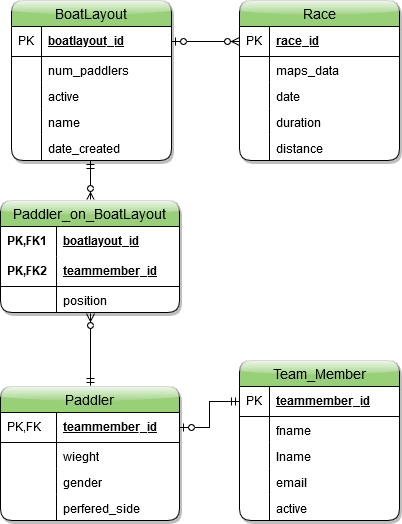

The diagram above was exported from draw.io. Its source (the exported page's mxGraphModel, read from the mxfile embedded in the PNG):
<mxGraphModel dx="460" dy="789" grid="1" gridSize="10" guides="1" tooltips="1" connect="1" arrows="1" fold="1" page="1" pageScale="1" pageWidth="850" pageHeight="1100" math="0" shadow="0">
  <root>
    <mxCell id="0" />
    <mxCell id="1" parent="0" />
    <mxCell id="-49ETT4S_6d7eyOzI578-1" value="BoatLayout" style="swimlane;fontStyle=0;childLayout=stackLayout;horizontal=1;startSize=26;fillColor=#97D077;horizontalStack=0;resizeParent=1;resizeParentMax=0;resizeLast=0;collapsible=1;marginBottom=0;swimlaneFillColor=#ffffff;align=center;fontSize=14;strokeColor=#000000;shadow=1;comic=0;glass=1;swimlaneLine=1;rounded=1;" parent="1" vertex="1">
      <mxGeometry x="52" y="40" width="160" height="160" as="geometry" />
    </mxCell>
    <mxCell id="-49ETT4S_6d7eyOzI578-2" value="boatlayout_id" style="shape=partialRectangle;top=0;left=0;right=0;bottom=1;align=left;verticalAlign=middle;fillColor=none;spacingLeft=34;spacingRight=4;overflow=hidden;rotatable=0;points=[[0,0.5],[1,0.5]];portConstraint=eastwest;dropTarget=0;fontStyle=5;fontSize=12;" parent="-49ETT4S_6d7eyOzI578-1" vertex="1">
      <mxGeometry y="26" width="160" height="30" as="geometry" />
    </mxCell>
    <mxCell id="-49ETT4S_6d7eyOzI578-3" value="PK" style="shape=partialRectangle;top=0;left=0;bottom=0;fillColor=none;align=left;verticalAlign=middle;spacingLeft=4;spacingRight=4;overflow=hidden;rotatable=0;points=[];portConstraint=eastwest;part=1;fontSize=12;" parent="-49ETT4S_6d7eyOzI578-2" vertex="1" connectable="0">
      <mxGeometry width="30" height="30" as="geometry" />
    </mxCell>
    <mxCell id="-49ETT4S_6d7eyOzI578-4" value="num_paddlers" style="shape=partialRectangle;top=0;left=0;right=0;bottom=0;align=left;verticalAlign=top;fillColor=none;spacingLeft=34;spacingRight=4;overflow=hidden;rotatable=0;points=[[0,0.5],[1,0.5]];portConstraint=eastwest;dropTarget=0;fontSize=12;" parent="-49ETT4S_6d7eyOzI578-1" vertex="1">
      <mxGeometry y="56" width="160" height="26" as="geometry" />
    </mxCell>
    <mxCell id="-49ETT4S_6d7eyOzI578-5" value="" style="shape=partialRectangle;top=0;left=0;bottom=0;fillColor=none;align=left;verticalAlign=top;spacingLeft=4;spacingRight=4;overflow=hidden;rotatable=0;points=[];portConstraint=eastwest;part=1;fontSize=12;" parent="-49ETT4S_6d7eyOzI578-4" vertex="1" connectable="0">
      <mxGeometry width="30" height="26" as="geometry" />
    </mxCell>
    <mxCell id="pTCvWA4dZa0MPrHXWqnE-1" value="active" style="shape=partialRectangle;top=0;left=0;right=0;bottom=0;align=left;verticalAlign=top;fillColor=none;spacingLeft=34;spacingRight=4;overflow=hidden;rotatable=0;points=[[0,0.5],[1,0.5]];portConstraint=eastwest;dropTarget=0;fontSize=12;" parent="-49ETT4S_6d7eyOzI578-1" vertex="1">
      <mxGeometry y="82" width="160" height="26" as="geometry" />
    </mxCell>
    <mxCell id="pTCvWA4dZa0MPrHXWqnE-2" value="" style="shape=partialRectangle;top=0;left=0;bottom=0;fillColor=none;align=left;verticalAlign=top;spacingLeft=4;spacingRight=4;overflow=hidden;rotatable=0;points=[];portConstraint=eastwest;part=1;fontSize=12;" parent="pTCvWA4dZa0MPrHXWqnE-1" vertex="1" connectable="0">
      <mxGeometry width="30" height="26" as="geometry" />
    </mxCell>
    <mxCell id="7sP3cc-ugmFk268qVmSY-1" value="name" style="shape=partialRectangle;top=0;left=0;right=0;bottom=0;align=left;verticalAlign=top;fillColor=none;spacingLeft=34;spacingRight=4;overflow=hidden;rotatable=0;points=[[0,0.5],[1,0.5]];portConstraint=eastwest;dropTarget=0;fontSize=12;" parent="-49ETT4S_6d7eyOzI578-1" vertex="1">
      <mxGeometry y="108" width="160" height="26" as="geometry" />
    </mxCell>
    <mxCell id="7sP3cc-ugmFk268qVmSY-2" value="" style="shape=partialRectangle;top=0;left=0;bottom=0;fillColor=none;align=left;verticalAlign=top;spacingLeft=4;spacingRight=4;overflow=hidden;rotatable=0;points=[];portConstraint=eastwest;part=1;fontSize=12;" parent="7sP3cc-ugmFk268qVmSY-1" vertex="1" connectable="0">
      <mxGeometry width="30" height="26" as="geometry" />
    </mxCell>
    <mxCell id="7sP3cc-ugmFk268qVmSY-3" value="date_created" style="shape=partialRectangle;top=0;left=0;right=0;bottom=0;align=left;verticalAlign=top;fillColor=none;spacingLeft=34;spacingRight=4;overflow=hidden;rotatable=0;points=[[0,0.5],[1,0.5]];portConstraint=eastwest;dropTarget=0;fontSize=12;" parent="-49ETT4S_6d7eyOzI578-1" vertex="1">
      <mxGeometry y="134" width="160" height="26" as="geometry" />
    </mxCell>
    <mxCell id="7sP3cc-ugmFk268qVmSY-4" value="" style="shape=partialRectangle;top=0;left=0;bottom=0;fillColor=none;align=left;verticalAlign=top;spacingLeft=4;spacingRight=4;overflow=hidden;rotatable=0;points=[];portConstraint=eastwest;part=1;fontSize=12;" parent="7sP3cc-ugmFk268qVmSY-3" vertex="1" connectable="0">
      <mxGeometry width="30" height="26" as="geometry" />
    </mxCell>
    <mxCell id="-49ETT4S_6d7eyOzI578-12" value="Race" style="swimlane;fontStyle=0;childLayout=stackLayout;horizontal=1;startSize=26;fillColor=#97D077;horizontalStack=0;resizeParent=1;resizeParentMax=0;resizeLast=0;collapsible=1;marginBottom=0;swimlaneFillColor=#ffffff;align=center;fontSize=14;strokeColor=#000000;shadow=1;rounded=1;glass=1;" parent="1" vertex="1">
      <mxGeometry x="280" y="40" width="160" height="160" as="geometry" />
    </mxCell>
    <mxCell id="-49ETT4S_6d7eyOzI578-13" value="race_id" style="shape=partialRectangle;top=0;left=0;right=0;bottom=1;align=left;verticalAlign=middle;fillColor=none;spacingLeft=34;spacingRight=4;overflow=hidden;rotatable=0;points=[[0,0.5],[1,0.5]];portConstraint=eastwest;dropTarget=0;fontStyle=5;fontSize=12;" parent="-49ETT4S_6d7eyOzI578-12" vertex="1">
      <mxGeometry y="26" width="160" height="30" as="geometry" />
    </mxCell>
    <mxCell id="-49ETT4S_6d7eyOzI578-14" value="PK" style="shape=partialRectangle;top=0;left=0;bottom=0;fillColor=none;align=left;verticalAlign=middle;spacingLeft=4;spacingRight=4;overflow=hidden;rotatable=0;points=[];portConstraint=eastwest;part=1;fontSize=12;" parent="-49ETT4S_6d7eyOzI578-13" vertex="1" connectable="0">
      <mxGeometry width="30" height="30" as="geometry" />
    </mxCell>
    <mxCell id="-49ETT4S_6d7eyOzI578-15" value="maps_data" style="shape=partialRectangle;top=0;left=0;right=0;bottom=0;align=left;verticalAlign=top;fillColor=none;spacingLeft=34;spacingRight=4;overflow=hidden;rotatable=0;points=[[0,0.5],[1,0.5]];portConstraint=eastwest;dropTarget=0;fontSize=12;" parent="-49ETT4S_6d7eyOzI578-12" vertex="1">
      <mxGeometry y="56" width="160" height="26" as="geometry" />
    </mxCell>
    <mxCell id="-49ETT4S_6d7eyOzI578-16" value="" style="shape=partialRectangle;top=0;left=0;bottom=0;fillColor=none;align=left;verticalAlign=top;spacingLeft=4;spacingRight=4;overflow=hidden;rotatable=0;points=[];portConstraint=eastwest;part=1;fontSize=12;" parent="-49ETT4S_6d7eyOzI578-15" vertex="1" connectable="0">
      <mxGeometry width="30" height="26" as="geometry" />
    </mxCell>
    <mxCell id="-49ETT4S_6d7eyOzI578-17" value="date" style="shape=partialRectangle;top=0;left=0;right=0;bottom=0;align=left;verticalAlign=top;fillColor=none;spacingLeft=34;spacingRight=4;overflow=hidden;rotatable=0;points=[[0,0.5],[1,0.5]];portConstraint=eastwest;dropTarget=0;fontSize=12;" parent="-49ETT4S_6d7eyOzI578-12" vertex="1">
      <mxGeometry y="82" width="160" height="26" as="geometry" />
    </mxCell>
    <mxCell id="-49ETT4S_6d7eyOzI578-18" value="" style="shape=partialRectangle;top=0;left=0;bottom=0;fillColor=none;align=left;verticalAlign=top;spacingLeft=4;spacingRight=4;overflow=hidden;rotatable=0;points=[];portConstraint=eastwest;part=1;fontSize=12;" parent="-49ETT4S_6d7eyOzI578-17" vertex="1" connectable="0">
      <mxGeometry width="30" height="26" as="geometry" />
    </mxCell>
    <mxCell id="-49ETT4S_6d7eyOzI578-19" value="duration" style="shape=partialRectangle;top=0;left=0;right=0;bottom=0;align=left;verticalAlign=top;fillColor=none;spacingLeft=34;spacingRight=4;overflow=hidden;rotatable=0;points=[[0,0.5],[1,0.5]];portConstraint=eastwest;dropTarget=0;fontSize=12;" parent="-49ETT4S_6d7eyOzI578-12" vertex="1">
      <mxGeometry y="108" width="160" height="26" as="geometry" />
    </mxCell>
    <mxCell id="-49ETT4S_6d7eyOzI578-20" value="" style="shape=partialRectangle;top=0;left=0;bottom=0;fillColor=none;align=left;verticalAlign=top;spacingLeft=4;spacingRight=4;overflow=hidden;rotatable=0;points=[];portConstraint=eastwest;part=1;fontSize=12;" parent="-49ETT4S_6d7eyOzI578-19" vertex="1" connectable="0">
      <mxGeometry width="30" height="26" as="geometry" />
    </mxCell>
    <mxCell id="-49ETT4S_6d7eyOzI578-97" value="distance" style="shape=partialRectangle;top=0;left=0;right=0;bottom=0;align=left;verticalAlign=top;fillColor=none;spacingLeft=34;spacingRight=4;overflow=hidden;rotatable=0;points=[[0,0.5],[1,0.5]];portConstraint=eastwest;dropTarget=0;fontSize=12;" parent="-49ETT4S_6d7eyOzI578-12" vertex="1">
      <mxGeometry y="134" width="160" height="26" as="geometry" />
    </mxCell>
    <mxCell id="-49ETT4S_6d7eyOzI578-98" value="" style="shape=partialRectangle;top=0;left=0;bottom=0;fillColor=none;align=left;verticalAlign=top;spacingLeft=4;spacingRight=4;overflow=hidden;rotatable=0;points=[];portConstraint=eastwest;part=1;fontSize=12;" parent="-49ETT4S_6d7eyOzI578-97" vertex="1" connectable="0">
      <mxGeometry width="30" height="26" as="geometry" />
    </mxCell>
    <mxCell id="-49ETT4S_6d7eyOzI578-23" value="" style="edgeStyle=orthogonalEdgeStyle;rounded=0;orthogonalLoop=1;jettySize=auto;html=1;endArrow=ERzeroToOne;endFill=1;startArrow=ERzeroToMany;startFill=1;" parent="1" source="-49ETT4S_6d7eyOzI578-13" target="-49ETT4S_6d7eyOzI578-2" edge="1">
      <mxGeometry relative="1" as="geometry" />
    </mxCell>
    <mxCell id="-49ETT4S_6d7eyOzI578-36" value="Team_Member" style="swimlane;fontStyle=0;childLayout=stackLayout;horizontal=1;startSize=26;fillColor=#97D077;horizontalStack=0;resizeParent=1;resizeParentMax=0;resizeLast=0;collapsible=1;marginBottom=0;swimlaneFillColor=#ffffff;align=center;fontSize=14;strokeColor=#000000;shadow=1;glass=1;rounded=1;" parent="1" vertex="1">
      <mxGeometry x="280" y="400" width="160" height="160" as="geometry" />
    </mxCell>
    <mxCell id="-49ETT4S_6d7eyOzI578-37" value="teammember_id" style="shape=partialRectangle;top=0;left=0;right=0;bottom=1;align=left;verticalAlign=middle;fillColor=none;spacingLeft=34;spacingRight=4;overflow=hidden;rotatable=0;points=[[0,0.5],[1,0.5]];portConstraint=eastwest;dropTarget=0;fontStyle=5;fontSize=12;" parent="-49ETT4S_6d7eyOzI578-36" vertex="1">
      <mxGeometry y="26" width="160" height="30" as="geometry" />
    </mxCell>
    <mxCell id="-49ETT4S_6d7eyOzI578-38" value="PK" style="shape=partialRectangle;top=0;left=0;bottom=0;fillColor=none;align=left;verticalAlign=middle;spacingLeft=4;spacingRight=4;overflow=hidden;rotatable=0;points=[];portConstraint=eastwest;part=1;fontSize=12;" parent="-49ETT4S_6d7eyOzI578-37" vertex="1" connectable="0">
      <mxGeometry width="30" height="30" as="geometry" />
    </mxCell>
    <mxCell id="-49ETT4S_6d7eyOzI578-39" value="fname" style="shape=partialRectangle;top=0;left=0;right=0;bottom=0;align=left;verticalAlign=top;fillColor=none;spacingLeft=34;spacingRight=4;overflow=hidden;rotatable=0;points=[[0,0.5],[1,0.5]];portConstraint=eastwest;dropTarget=0;fontSize=12;" parent="-49ETT4S_6d7eyOzI578-36" vertex="1">
      <mxGeometry y="56" width="160" height="26" as="geometry" />
    </mxCell>
    <mxCell id="-49ETT4S_6d7eyOzI578-40" value="" style="shape=partialRectangle;top=0;left=0;bottom=0;fillColor=none;align=left;verticalAlign=top;spacingLeft=4;spacingRight=4;overflow=hidden;rotatable=0;points=[];portConstraint=eastwest;part=1;fontSize=12;" parent="-49ETT4S_6d7eyOzI578-39" vertex="1" connectable="0">
      <mxGeometry width="30" height="26" as="geometry" />
    </mxCell>
    <mxCell id="-49ETT4S_6d7eyOzI578-41" value="lname" style="shape=partialRectangle;top=0;left=0;right=0;bottom=0;align=left;verticalAlign=top;fillColor=none;spacingLeft=34;spacingRight=4;overflow=hidden;rotatable=0;points=[[0,0.5],[1,0.5]];portConstraint=eastwest;dropTarget=0;fontSize=12;" parent="-49ETT4S_6d7eyOzI578-36" vertex="1">
      <mxGeometry y="82" width="160" height="26" as="geometry" />
    </mxCell>
    <mxCell id="-49ETT4S_6d7eyOzI578-42" value="" style="shape=partialRectangle;top=0;left=0;bottom=0;fillColor=none;align=left;verticalAlign=top;spacingLeft=4;spacingRight=4;overflow=hidden;rotatable=0;points=[];portConstraint=eastwest;part=1;fontSize=12;" parent="-49ETT4S_6d7eyOzI578-41" vertex="1" connectable="0">
      <mxGeometry width="30" height="26" as="geometry" />
    </mxCell>
    <mxCell id="-49ETT4S_6d7eyOzI578-43" value="email" style="shape=partialRectangle;top=0;left=0;right=0;bottom=0;align=left;verticalAlign=top;fillColor=none;spacingLeft=34;spacingRight=4;overflow=hidden;rotatable=0;points=[[0,0.5],[1,0.5]];portConstraint=eastwest;dropTarget=0;fontSize=12;" parent="-49ETT4S_6d7eyOzI578-36" vertex="1">
      <mxGeometry y="108" width="160" height="26" as="geometry" />
    </mxCell>
    <mxCell id="-49ETT4S_6d7eyOzI578-44" value="" style="shape=partialRectangle;top=0;left=0;bottom=0;fillColor=none;align=left;verticalAlign=top;spacingLeft=4;spacingRight=4;overflow=hidden;rotatable=0;points=[];portConstraint=eastwest;part=1;fontSize=12;" parent="-49ETT4S_6d7eyOzI578-43" vertex="1" connectable="0">
      <mxGeometry width="30" height="26" as="geometry" />
    </mxCell>
    <mxCell id="7JSm2D2zMVSPT6IyQAx9-3" value="active" style="shape=partialRectangle;top=0;left=0;right=0;bottom=0;align=left;verticalAlign=top;fillColor=none;spacingLeft=34;spacingRight=4;overflow=hidden;rotatable=0;points=[[0,0.5],[1,0.5]];portConstraint=eastwest;dropTarget=0;fontSize=12;" parent="-49ETT4S_6d7eyOzI578-36" vertex="1">
      <mxGeometry y="134" width="160" height="26" as="geometry" />
    </mxCell>
    <mxCell id="7JSm2D2zMVSPT6IyQAx9-4" value="" style="shape=partialRectangle;top=0;left=0;bottom=0;fillColor=none;align=left;verticalAlign=top;spacingLeft=4;spacingRight=4;overflow=hidden;rotatable=0;points=[];portConstraint=eastwest;part=1;fontSize=12;" parent="7JSm2D2zMVSPT6IyQAx9-3" vertex="1" connectable="0">
      <mxGeometry width="30" height="26" as="geometry" />
    </mxCell>
    <mxCell id="-49ETT4S_6d7eyOzI578-47" style="edgeStyle=orthogonalEdgeStyle;rounded=0;orthogonalLoop=1;jettySize=auto;html=1;exitX=0;exitY=0.5;exitDx=0;exitDy=0;entryX=1;entryY=0.5;entryDx=0;entryDy=0;startArrow=ERmandOne;startFill=0;endArrow=ERzeroToOne;endFill=1;" parent="1" source="-49ETT4S_6d7eyOzI578-37" target="-49ETT4S_6d7eyOzI578-78" edge="1">
      <mxGeometry relative="1" as="geometry">
        <mxPoint x="203" y="521" as="targetPoint" />
      </mxGeometry>
    </mxCell>
    <mxCell id="-49ETT4S_6d7eyOzI578-96" style="edgeStyle=orthogonalEdgeStyle;rounded=0;orthogonalLoop=1;jettySize=auto;html=1;exitX=0.5;exitY=0;exitDx=0;exitDy=0;entryX=0.5;entryY=1.038;entryDx=0;entryDy=0;entryPerimeter=0;startArrow=ERmandOne;startFill=0;endArrow=ERzeroToMany;endFill=1;" parent="1" source="-49ETT4S_6d7eyOzI578-75" target="-49ETT4S_6d7eyOzI578-92" edge="1">
      <mxGeometry relative="1" as="geometry" />
    </mxCell>
    <mxCell id="-49ETT4S_6d7eyOzI578-75" value="Paddler" style="swimlane;fontStyle=0;childLayout=stackLayout;horizontal=1;startSize=26;fillColor=#97D077;horizontalStack=0;resizeParent=1;resizeParentMax=0;resizeLast=0;collapsible=1;marginBottom=0;swimlaneFillColor=#ffffff;align=center;fontSize=14;rounded=1;shadow=1;glass=1;comic=0;strokeColor=#000000;" parent="1" vertex="1">
      <mxGeometry x="41" y="426" width="179" height="134" as="geometry" />
    </mxCell>
    <mxCell id="-49ETT4S_6d7eyOzI578-78" value="teammember_id" style="shape=partialRectangle;top=0;left=0;right=0;bottom=1;align=left;verticalAlign=middle;fillColor=none;spacingLeft=60;spacingRight=4;overflow=hidden;rotatable=0;points=[[0,0.5],[1,0.5]];portConstraint=eastwest;dropTarget=0;fontStyle=5;fontSize=12;" parent="-49ETT4S_6d7eyOzI578-75" vertex="1">
      <mxGeometry y="26" width="179" height="30" as="geometry" />
    </mxCell>
    <mxCell id="-49ETT4S_6d7eyOzI578-79" value="PK,FK" style="shape=partialRectangle;fontStyle=0;top=0;left=0;bottom=0;fillColor=none;align=left;verticalAlign=middle;spacingLeft=4;spacingRight=4;overflow=hidden;rotatable=0;points=[];portConstraint=eastwest;part=1;fontSize=12;" parent="-49ETT4S_6d7eyOzI578-78" vertex="1" connectable="0">
      <mxGeometry width="56" height="30" as="geometry" />
    </mxCell>
    <mxCell id="-49ETT4S_6d7eyOzI578-80" value="wieght" style="shape=partialRectangle;top=0;left=0;right=0;bottom=0;align=left;verticalAlign=top;fillColor=none;spacingLeft=60;spacingRight=4;overflow=hidden;rotatable=0;points=[[0,0.5],[1,0.5]];portConstraint=eastwest;dropTarget=0;fontSize=12;" parent="-49ETT4S_6d7eyOzI578-75" vertex="1">
      <mxGeometry y="56" width="179" height="26" as="geometry" />
    </mxCell>
    <mxCell id="-49ETT4S_6d7eyOzI578-81" value="" style="shape=partialRectangle;top=0;left=0;bottom=0;fillColor=none;align=left;verticalAlign=top;spacingLeft=4;spacingRight=4;overflow=hidden;rotatable=0;points=[];portConstraint=eastwest;part=1;fontSize=12;" parent="-49ETT4S_6d7eyOzI578-80" vertex="1" connectable="0">
      <mxGeometry width="56" height="26" as="geometry" />
    </mxCell>
    <mxCell id="-49ETT4S_6d7eyOzI578-82" value="gender" style="shape=partialRectangle;top=0;left=0;right=0;bottom=0;align=left;verticalAlign=top;fillColor=none;spacingLeft=60;spacingRight=4;overflow=hidden;rotatable=0;points=[[0,0.5],[1,0.5]];portConstraint=eastwest;dropTarget=0;fontSize=12;" parent="-49ETT4S_6d7eyOzI578-75" vertex="1">
      <mxGeometry y="82" width="179" height="26" as="geometry" />
    </mxCell>
    <mxCell id="-49ETT4S_6d7eyOzI578-83" value="" style="shape=partialRectangle;top=0;left=0;bottom=0;fillColor=none;align=left;verticalAlign=top;spacingLeft=4;spacingRight=4;overflow=hidden;rotatable=0;points=[];portConstraint=eastwest;part=1;fontSize=12;" parent="-49ETT4S_6d7eyOzI578-82" vertex="1" connectable="0">
      <mxGeometry width="56" height="26" as="geometry" />
    </mxCell>
    <mxCell id="-49ETT4S_6d7eyOzI578-84" value="perfered_side" style="shape=partialRectangle;top=0;left=0;right=0;bottom=0;align=left;verticalAlign=top;fillColor=none;spacingLeft=60;spacingRight=4;overflow=hidden;rotatable=0;points=[[0,0.5],[1,0.5]];portConstraint=eastwest;dropTarget=0;fontSize=12;" parent="-49ETT4S_6d7eyOzI578-75" vertex="1">
      <mxGeometry y="108" width="179" height="26" as="geometry" />
    </mxCell>
    <mxCell id="-49ETT4S_6d7eyOzI578-85" value="" style="shape=partialRectangle;top=0;left=0;bottom=0;fillColor=none;align=left;verticalAlign=top;spacingLeft=4;spacingRight=4;overflow=hidden;rotatable=0;points=[];portConstraint=eastwest;part=1;fontSize=12;" parent="-49ETT4S_6d7eyOzI578-84" vertex="1" connectable="0">
      <mxGeometry width="56" height="26" as="geometry" />
    </mxCell>
    <mxCell id="-49ETT4S_6d7eyOzI578-94" style="edgeStyle=orthogonalEdgeStyle;rounded=0;orthogonalLoop=1;jettySize=auto;html=1;exitX=0.5;exitY=0;exitDx=0;exitDy=0;startArrow=ERzeroToMany;startFill=1;endArrow=ERmandOne;endFill=0;" parent="1" source="-49ETT4S_6d7eyOzI578-87" edge="1">
      <mxGeometry relative="1" as="geometry">
        <mxPoint x="131" y="200" as="targetPoint" />
      </mxGeometry>
    </mxCell>
    <mxCell id="-49ETT4S_6d7eyOzI578-87" value="Paddler_on_BoatLayout" style="swimlane;fontStyle=0;childLayout=stackLayout;horizontal=1;startSize=26;fillColor=#97D077;horizontalStack=0;resizeParent=1;resizeParentMax=0;resizeLast=0;collapsible=1;marginBottom=0;swimlaneFillColor=#ffffff;align=center;fontSize=14;rounded=1;shadow=1;glass=1;comic=0;strokeColor=#000000;" parent="1" vertex="1">
      <mxGeometry x="41" y="240" width="179" height="112" as="geometry" />
    </mxCell>
    <mxCell id="-49ETT4S_6d7eyOzI578-88" value="boatlayout_id" style="shape=partialRectangle;top=0;left=0;right=0;bottom=0;align=left;verticalAlign=middle;fillColor=none;spacingLeft=60;spacingRight=4;overflow=hidden;rotatable=0;points=[[0,0.5],[1,0.5]];portConstraint=eastwest;dropTarget=0;fontStyle=5;fontSize=12;" parent="-49ETT4S_6d7eyOzI578-87" vertex="1">
      <mxGeometry y="26" width="179" height="30" as="geometry" />
    </mxCell>
    <mxCell id="-49ETT4S_6d7eyOzI578-89" value="PK,FK1" style="shape=partialRectangle;fontStyle=1;top=0;left=0;bottom=0;fillColor=none;align=left;verticalAlign=middle;spacingLeft=4;spacingRight=4;overflow=hidden;rotatable=0;points=[];portConstraint=eastwest;part=1;fontSize=12;" parent="-49ETT4S_6d7eyOzI578-88" vertex="1" connectable="0">
      <mxGeometry width="56" height="30" as="geometry" />
    </mxCell>
    <mxCell id="-49ETT4S_6d7eyOzI578-90" value="teammember_id" style="shape=partialRectangle;top=0;left=0;right=0;bottom=1;align=left;verticalAlign=middle;fillColor=none;spacingLeft=60;spacingRight=4;overflow=hidden;rotatable=0;points=[[0,0.5],[1,0.5]];portConstraint=eastwest;dropTarget=0;fontStyle=5;fontSize=12;" parent="-49ETT4S_6d7eyOzI578-87" vertex="1">
      <mxGeometry y="56" width="179" height="30" as="geometry" />
    </mxCell>
    <mxCell id="-49ETT4S_6d7eyOzI578-91" value="PK,FK2" style="shape=partialRectangle;fontStyle=1;top=0;left=0;bottom=0;fillColor=none;align=left;verticalAlign=middle;spacingLeft=4;spacingRight=4;overflow=hidden;rotatable=0;points=[];portConstraint=eastwest;part=1;fontSize=12;" parent="-49ETT4S_6d7eyOzI578-90" vertex="1" connectable="0">
      <mxGeometry width="56" height="30" as="geometry" />
    </mxCell>
    <mxCell id="-49ETT4S_6d7eyOzI578-92" value="position" style="shape=partialRectangle;top=0;left=0;right=0;bottom=0;align=left;verticalAlign=top;fillColor=none;spacingLeft=60;spacingRight=4;overflow=hidden;rotatable=0;points=[[0,0.5],[1,0.5]];portConstraint=eastwest;dropTarget=0;fontSize=12;" parent="-49ETT4S_6d7eyOzI578-87" vertex="1">
      <mxGeometry y="86" width="179" height="26" as="geometry" />
    </mxCell>
    <mxCell id="-49ETT4S_6d7eyOzI578-93" value="" style="shape=partialRectangle;top=0;left=0;bottom=0;fillColor=none;align=left;verticalAlign=top;spacingLeft=4;spacingRight=4;overflow=hidden;rotatable=0;points=[];portConstraint=eastwest;part=1;fontSize=12;" parent="-49ETT4S_6d7eyOzI578-92" vertex="1" connectable="0">
      <mxGeometry width="56" height="26" as="geometry" />
    </mxCell>
  </root>
</mxGraphModel>